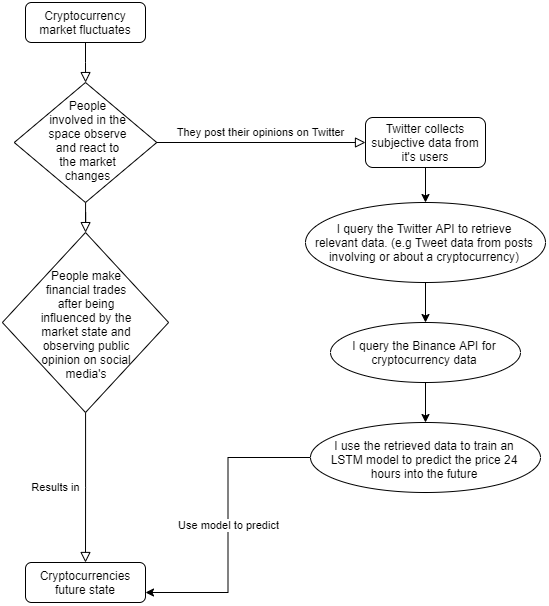

The diagram above was exported from draw.io. Its source (the exported page's mxGraphModel, read from the mxfile embedded in the PNG):
<mxGraphModel dx="651" dy="928" grid="1" gridSize="10" guides="1" tooltips="1" connect="1" arrows="1" fold="1" page="1" pageScale="1" pageWidth="827" pageHeight="1169" math="0" shadow="0">
  <root>
    <mxCell id="WIyWlLk6GJQsqaUBKTNV-0" />
    <mxCell id="WIyWlLk6GJQsqaUBKTNV-1" parent="WIyWlLk6GJQsqaUBKTNV-0" />
    <mxCell id="WIyWlLk6GJQsqaUBKTNV-2" value="" style="rounded=0;html=1;jettySize=auto;orthogonalLoop=1;fontSize=11;endArrow=block;endFill=0;endSize=8;strokeWidth=1;shadow=0;labelBackgroundColor=none;edgeStyle=orthogonalEdgeStyle;" parent="WIyWlLk6GJQsqaUBKTNV-1" source="WIyWlLk6GJQsqaUBKTNV-3" target="WIyWlLk6GJQsqaUBKTNV-6" edge="1">
      <mxGeometry relative="1" as="geometry" />
    </mxCell>
    <mxCell id="WIyWlLk6GJQsqaUBKTNV-3" value="Cryptocurrency market fluctuates" style="rounded=1;whiteSpace=wrap;html=1;fontSize=12;glass=0;strokeWidth=1;shadow=0;" parent="WIyWlLk6GJQsqaUBKTNV-1" vertex="1">
      <mxGeometry x="160" y="80" width="120" height="40" as="geometry" />
    </mxCell>
    <mxCell id="WIyWlLk6GJQsqaUBKTNV-4" value="" style="rounded=0;html=1;jettySize=auto;orthogonalLoop=1;fontSize=11;endArrow=block;endFill=0;endSize=8;strokeWidth=1;shadow=0;labelBackgroundColor=none;edgeStyle=orthogonalEdgeStyle;" parent="WIyWlLk6GJQsqaUBKTNV-1" source="WIyWlLk6GJQsqaUBKTNV-6" target="WIyWlLk6GJQsqaUBKTNV-10" edge="1">
      <mxGeometry y="20" relative="1" as="geometry">
        <mxPoint as="offset" />
      </mxGeometry>
    </mxCell>
    <mxCell id="WIyWlLk6GJQsqaUBKTNV-5" value="They post their opinions on Twitter" style="edgeStyle=orthogonalEdgeStyle;rounded=0;html=1;jettySize=auto;orthogonalLoop=1;fontSize=11;endArrow=block;endFill=0;endSize=8;strokeWidth=1;shadow=0;labelBackgroundColor=none;" parent="WIyWlLk6GJQsqaUBKTNV-1" source="WIyWlLk6GJQsqaUBKTNV-6" target="WIyWlLk6GJQsqaUBKTNV-7" edge="1">
      <mxGeometry y="10" relative="1" as="geometry">
        <mxPoint as="offset" />
      </mxGeometry>
    </mxCell>
    <mxCell id="WIyWlLk6GJQsqaUBKTNV-6" value="People involved in the space observe and react to the market changes" style="rhombus;shadow=0;fontFamily=Helvetica;fontSize=12;align=center;strokeWidth=1;spacing=6;spacingTop=-4;whiteSpace=wrap;html=1;spacingRight=23;spacingLeft=27;" parent="WIyWlLk6GJQsqaUBKTNV-1" vertex="1">
      <mxGeometry x="148.75" y="160" width="142.5" height="120" as="geometry" />
    </mxCell>
    <mxCell id="nGebiewEiyz-HJonBKdb-5" value="" style="edgeStyle=orthogonalEdgeStyle;rounded=0;orthogonalLoop=1;jettySize=auto;html=1;" edge="1" parent="WIyWlLk6GJQsqaUBKTNV-1" source="WIyWlLk6GJQsqaUBKTNV-7" target="nGebiewEiyz-HJonBKdb-4">
      <mxGeometry relative="1" as="geometry" />
    </mxCell>
    <mxCell id="WIyWlLk6GJQsqaUBKTNV-7" value="Twitter collects subjective data from it's users" style="rounded=1;whiteSpace=wrap;html=1;fontSize=12;glass=0;strokeWidth=1;shadow=0;" parent="WIyWlLk6GJQsqaUBKTNV-1" vertex="1">
      <mxGeometry x="500" y="195" width="120" height="50" as="geometry" />
    </mxCell>
    <mxCell id="WIyWlLk6GJQsqaUBKTNV-8" value="Results in" style="rounded=0;html=1;jettySize=auto;orthogonalLoop=1;fontSize=11;endArrow=block;endFill=0;endSize=8;strokeWidth=1;shadow=0;labelBackgroundColor=none;edgeStyle=orthogonalEdgeStyle;" parent="WIyWlLk6GJQsqaUBKTNV-1" source="WIyWlLk6GJQsqaUBKTNV-10" target="WIyWlLk6GJQsqaUBKTNV-11" edge="1">
      <mxGeometry x="0.0012" y="-30" relative="1" as="geometry">
        <mxPoint as="offset" />
      </mxGeometry>
    </mxCell>
    <mxCell id="WIyWlLk6GJQsqaUBKTNV-10" value="People make financial trades after being influenced by the market state and observing public opinion on social media's" style="rhombus;whiteSpace=wrap;html=1;shadow=0;fontFamily=Helvetica;fontSize=12;align=center;strokeWidth=1;spacing=6;spacingTop=4;spacingLeft=33;spacingRight=31;" parent="WIyWlLk6GJQsqaUBKTNV-1" vertex="1">
      <mxGeometry x="136.87" y="310" width="166.25" height="180" as="geometry" />
    </mxCell>
    <mxCell id="WIyWlLk6GJQsqaUBKTNV-11" value="Cryptocurrencies future state" style="rounded=1;whiteSpace=wrap;html=1;fontSize=12;glass=0;strokeWidth=1;shadow=0;" parent="WIyWlLk6GJQsqaUBKTNV-1" vertex="1">
      <mxGeometry x="160" y="640" width="120" height="40" as="geometry" />
    </mxCell>
    <mxCell id="nGebiewEiyz-HJonBKdb-8" value="" style="edgeStyle=orthogonalEdgeStyle;rounded=0;orthogonalLoop=1;jettySize=auto;html=1;" edge="1" parent="WIyWlLk6GJQsqaUBKTNV-1" source="nGebiewEiyz-HJonBKdb-4" target="nGebiewEiyz-HJonBKdb-7">
      <mxGeometry relative="1" as="geometry" />
    </mxCell>
    <mxCell id="nGebiewEiyz-HJonBKdb-4" value="I query the Twitter API to retrieve relevant data. (e.g Tweet data from posts involving or about a cryptocurrency)" style="ellipse;whiteSpace=wrap;html=1;rounded=1;shadow=0;strokeWidth=1;glass=0;spacingRight=10;spacingLeft=8;" vertex="1" parent="WIyWlLk6GJQsqaUBKTNV-1">
      <mxGeometry x="440" y="280" width="240" height="80" as="geometry" />
    </mxCell>
    <mxCell id="nGebiewEiyz-HJonBKdb-10" value="" style="edgeStyle=orthogonalEdgeStyle;rounded=0;orthogonalLoop=1;jettySize=auto;html=1;" edge="1" parent="WIyWlLk6GJQsqaUBKTNV-1" source="nGebiewEiyz-HJonBKdb-7" target="nGebiewEiyz-HJonBKdb-9">
      <mxGeometry relative="1" as="geometry" />
    </mxCell>
    <mxCell id="nGebiewEiyz-HJonBKdb-7" value="I query the Binance API for cryptocurrency data" style="ellipse;whiteSpace=wrap;html=1;rounded=1;shadow=0;strokeWidth=1;glass=0;spacingRight=10;spacingLeft=8;" vertex="1" parent="WIyWlLk6GJQsqaUBKTNV-1">
      <mxGeometry x="465" y="400" width="190" height="60" as="geometry" />
    </mxCell>
    <mxCell id="nGebiewEiyz-HJonBKdb-11" value="Use model to predict" style="edgeStyle=orthogonalEdgeStyle;rounded=0;orthogonalLoop=1;jettySize=auto;html=1;entryX=1;entryY=0.75;entryDx=0;entryDy=0;" edge="1" parent="WIyWlLk6GJQsqaUBKTNV-1" source="nGebiewEiyz-HJonBKdb-9" target="WIyWlLk6GJQsqaUBKTNV-11">
      <mxGeometry relative="1" as="geometry" />
    </mxCell>
    <mxCell id="nGebiewEiyz-HJonBKdb-9" value="I use the retrieved data to train an LSTM model to predict the price 24 hours into the future" style="ellipse;whiteSpace=wrap;html=1;rounded=1;shadow=0;strokeWidth=1;glass=0;spacingRight=10;spacingLeft=8;spacingTop=4;" vertex="1" parent="WIyWlLk6GJQsqaUBKTNV-1">
      <mxGeometry x="445" y="500" width="230" height="70" as="geometry" />
    </mxCell>
  </root>
</mxGraphModel>